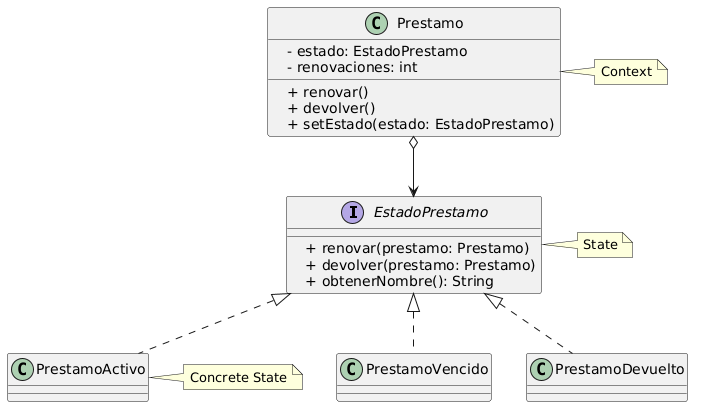

The diagram above was rendered by PlantUML. Its source (embedded in the PNG):
@startuml
interface EstadoPrestamo {
    + renovar(prestamo: Prestamo)
    + devolver(prestamo: Prestamo)
    + obtenerNombre(): String
}

class PrestamoActivo
class PrestamoVencido
class PrestamoDevuelto

class Prestamo {
    - estado: EstadoPrestamo
    - renovaciones: int
    + renovar()
    + devolver()
    + setEstado(estado: EstadoPrestamo)
}

EstadoPrestamo <|.. PrestamoActivo
EstadoPrestamo <|.. PrestamoVencido
EstadoPrestamo <|.. PrestamoDevuelto

Prestamo o--> EstadoPrestamo

note right of EstadoPrestamo
State
end note

note right of PrestamoActivo
Concrete State
end note

note right of Prestamo
Context
end note
@enduml